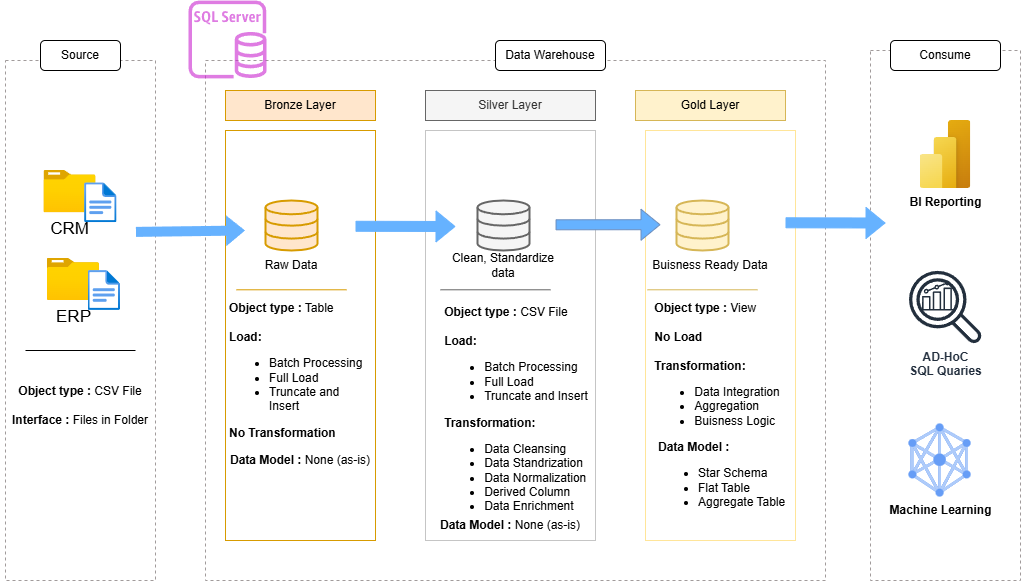

The diagram above was exported from draw.io. Its source (the exported page's mxGraphModel, read from the mxfile embedded in the PNG):
<mxGraphModel dx="1048" dy="643" grid="1" gridSize="10" guides="1" tooltips="1" connect="1" arrows="1" fold="1" page="1" pageScale="1" pageWidth="1100" pageHeight="850" math="0" shadow="0">
  <root>
    <mxCell id="0" />
    <mxCell id="1" parent="0" />
    <mxCell id="dU-7Wj_MFPhN0eYo4g7a-1" value="" style="rounded=0;whiteSpace=wrap;html=1;fillColor=none;dashed=1;strokeColor=light-dark(#a19b9b, #ededed);" vertex="1" parent="1">
      <mxGeometry x="55" y="140" width="150" height="520" as="geometry" />
    </mxCell>
    <mxCell id="dU-7Wj_MFPhN0eYo4g7a-2" value="" style="rounded=0;whiteSpace=wrap;html=1;fillColor=none;dashed=1;strokeColor=light-dark(#a19b9b, #ededed);" vertex="1" parent="1">
      <mxGeometry x="255" y="140" width="620" height="520" as="geometry" />
    </mxCell>
    <mxCell id="dU-7Wj_MFPhN0eYo4g7a-3" value="" style="rounded=0;whiteSpace=wrap;html=1;fillColor=none;dashed=1;strokeColor=light-dark(#a19b9b, #ededed);" vertex="1" parent="1">
      <mxGeometry x="920" y="130" width="150" height="530" as="geometry" />
    </mxCell>
    <mxCell id="dU-7Wj_MFPhN0eYo4g7a-4" value="Source" style="rounded=1;whiteSpace=wrap;html=1;" vertex="1" parent="1">
      <mxGeometry x="90" y="120" width="80" height="30" as="geometry" />
    </mxCell>
    <mxCell id="dU-7Wj_MFPhN0eYo4g7a-5" value="Data Warehouse" style="rounded=1;whiteSpace=wrap;html=1;" vertex="1" parent="1">
      <mxGeometry x="545" y="120" width="110" height="30" as="geometry" />
    </mxCell>
    <mxCell id="dU-7Wj_MFPhN0eYo4g7a-6" value="Consume" style="rounded=1;whiteSpace=wrap;html=1;" vertex="1" parent="1">
      <mxGeometry x="940" y="120" width="110" height="30" as="geometry" />
    </mxCell>
    <mxCell id="dU-7Wj_MFPhN0eYo4g7a-7" value="Bronze Layer" style="rounded=0;whiteSpace=wrap;html=1;fillColor=#ffe6cc;strokeColor=#d79b00;" vertex="1" parent="1">
      <mxGeometry x="275" y="170" width="150" height="30" as="geometry" />
    </mxCell>
    <mxCell id="dU-7Wj_MFPhN0eYo4g7a-8" value="" style="rounded=0;whiteSpace=wrap;html=1;fillColor=none;strokeColor=#d79b00;" vertex="1" parent="1">
      <mxGeometry x="275" y="210" width="150" height="410" as="geometry" />
    </mxCell>
    <mxCell id="dU-7Wj_MFPhN0eYo4g7a-9" value="Silver Layer" style="rounded=0;whiteSpace=wrap;html=1;fillColor=#f5f5f5;strokeColor=#666666;fontColor=#333333;" vertex="1" parent="1">
      <mxGeometry x="475" y="170" width="170" height="30" as="geometry" />
    </mxCell>
    <mxCell id="dU-7Wj_MFPhN0eYo4g7a-10" value="" style="rounded=0;whiteSpace=wrap;html=1;fillColor=none;strokeColor=#C5C5C5;" vertex="1" parent="1">
      <mxGeometry x="475" y="210" width="170" height="410" as="geometry" />
    </mxCell>
    <mxCell id="dU-7Wj_MFPhN0eYo4g7a-11" value="Gold Layer" style="rounded=0;whiteSpace=wrap;html=1;fillColor=#fff2cc;strokeColor=#d6b656;" vertex="1" parent="1">
      <mxGeometry x="685" y="170" width="150" height="30" as="geometry" />
    </mxCell>
    <mxCell id="dU-7Wj_MFPhN0eYo4g7a-12" value="" style="rounded=0;whiteSpace=wrap;html=1;fillColor=none;strokeColor=#FFE599;" vertex="1" parent="1">
      <mxGeometry x="695" y="210" width="150" height="410" as="geometry" />
    </mxCell>
    <mxCell id="dU-7Wj_MFPhN0eYo4g7a-13" value="&lt;font style=&quot;font-size: 17px;&quot;&gt;CRM&lt;/font&gt;" style="image;aspect=fixed;html=1;points=[];align=center;fontSize=12;image=img/lib/azure2/general/Folder_Blank.svg;" vertex="1" parent="1">
      <mxGeometry x="93.44" y="250" width="52.11" height="42.29" as="geometry" />
    </mxCell>
    <mxCell id="dU-7Wj_MFPhN0eYo4g7a-14" value="" style="image;aspect=fixed;html=1;points=[];align=center;fontSize=12;image=img/lib/azure2/general/File.svg;" vertex="1" parent="1">
      <mxGeometry x="134.09000000000003" y="262.28999999999996" width="32.47" height="40" as="geometry" />
    </mxCell>
    <mxCell id="dU-7Wj_MFPhN0eYo4g7a-15" value="&lt;font style=&quot;font-size: 17px;&quot;&gt;ERP&lt;/font&gt;" style="image;aspect=fixed;html=1;points=[];align=center;fontSize=12;image=img/lib/azure2/general/Folder_Blank.svg;" vertex="1" parent="1">
      <mxGeometry x="96.88" y="337.71" width="52.11" height="42.29" as="geometry" />
    </mxCell>
    <mxCell id="dU-7Wj_MFPhN0eYo4g7a-16" value="" style="image;aspect=fixed;html=1;points=[];align=center;fontSize=12;image=img/lib/azure2/general/File.svg;" vertex="1" parent="1">
      <mxGeometry x="137.52999999999997" y="350" width="32.47" height="40" as="geometry" />
    </mxCell>
    <mxCell id="dU-7Wj_MFPhN0eYo4g7a-17" value="" style="endArrow=none;html=1;rounded=0;" edge="1" parent="1">
      <mxGeometry width="50" height="50" relative="1" as="geometry">
        <mxPoint x="75" y="430.00470588235294" as="sourcePoint" />
        <mxPoint x="185" y="430" as="targetPoint" />
      </mxGeometry>
    </mxCell>
    <mxCell id="dU-7Wj_MFPhN0eYo4g7a-18" value="&lt;b&gt;Object type :&lt;/b&gt; CSV File&lt;div&gt;&lt;br&gt;&lt;div&gt;&lt;b&gt;Interface :&lt;/b&gt; Files in Folder&lt;/div&gt;&lt;/div&gt;" style="text;html=1;align=center;verticalAlign=middle;whiteSpace=wrap;rounded=0;" vertex="1" parent="1">
      <mxGeometry x="50" y="470" width="160" height="30" as="geometry" />
    </mxCell>
    <mxCell id="dU-7Wj_MFPhN0eYo4g7a-19" value="" style="html=1;verticalLabelPosition=bottom;align=center;labelBackgroundColor=#ffffff;verticalAlign=top;strokeWidth=2;strokeColor=#d79b00;shadow=0;dashed=0;shape=mxgraph.ios7.icons.data;fillColor=#ffe6cc;" vertex="1" parent="1">
      <mxGeometry x="315" y="280" width="52" height="50" as="geometry" />
    </mxCell>
    <mxCell id="dU-7Wj_MFPhN0eYo4g7a-20" value="" style="html=1;verticalLabelPosition=bottom;align=center;labelBackgroundColor=#ffffff;verticalAlign=top;strokeWidth=2;strokeColor=#666666;shadow=0;dashed=0;shape=mxgraph.ios7.icons.data;fillColor=#f5f5f5;fontColor=#333333;" vertex="1" parent="1">
      <mxGeometry x="527" y="280" width="52" height="50" as="geometry" />
    </mxCell>
    <mxCell id="dU-7Wj_MFPhN0eYo4g7a-21" value="" style="html=1;verticalLabelPosition=bottom;align=center;labelBackgroundColor=#ffffff;verticalAlign=top;strokeWidth=2;strokeColor=#d6b656;shadow=0;dashed=0;shape=mxgraph.ios7.icons.data;fillColor=#fff2cc;" vertex="1" parent="1">
      <mxGeometry x="726" y="280" width="52" height="50" as="geometry" />
    </mxCell>
    <mxCell id="dU-7Wj_MFPhN0eYo4g7a-22" value="" style="shape=flexArrow;endArrow=classic;html=1;rounded=0;entryX=0.143;entryY=0.388;entryDx=0;entryDy=0;entryPerimeter=0;fillColor=#66B2FF;strokeColor=none;" edge="1" parent="1">
      <mxGeometry width="50" height="50" relative="1" as="geometry">
        <mxPoint x="184.98000000000002" y="311.3955823536541" as="sourcePoint" />
        <mxPoint x="295.02" y="310.00000000000006" as="targetPoint" />
      </mxGeometry>
    </mxCell>
    <mxCell id="dU-7Wj_MFPhN0eYo4g7a-23" value="" style="shape=flexArrow;endArrow=classic;html=1;rounded=0;strokeColor=#66B2FF;fillColor=#66B2FF;" edge="1" parent="1">
      <mxGeometry width="50" height="50" relative="1" as="geometry">
        <mxPoint x="405" y="305.7755823536541" as="sourcePoint" />
        <mxPoint x="505" y="306" as="targetPoint" />
      </mxGeometry>
    </mxCell>
    <mxCell id="dU-7Wj_MFPhN0eYo4g7a-24" value="" style="shape=flexArrow;endArrow=classic;html=1;rounded=0;fillColor=#66B2FF;strokeColor=#6c8ebf;exitX=0.765;exitY=0.23;exitDx=0;exitDy=0;exitPerimeter=0;" edge="1" parent="1" source="dU-7Wj_MFPhN0eYo4g7a-10">
      <mxGeometry width="50" height="50" relative="1" as="geometry">
        <mxPoint x="640" y="305.77558235365416" as="sourcePoint" />
        <mxPoint x="710" y="304.22" as="targetPoint" />
      </mxGeometry>
    </mxCell>
    <mxCell id="dU-7Wj_MFPhN0eYo4g7a-25" value="Raw Data" style="text;html=1;align=center;verticalAlign=middle;whiteSpace=wrap;rounded=0;" vertex="1" parent="1">
      <mxGeometry x="311" y="330" width="60" height="30" as="geometry" />
    </mxCell>
    <mxCell id="dU-7Wj_MFPhN0eYo4g7a-26" value="Clean, Standardize data" style="text;html=1;align=center;verticalAlign=middle;whiteSpace=wrap;rounded=0;" vertex="1" parent="1">
      <mxGeometry x="491" y="325" width="124" height="40" as="geometry" />
    </mxCell>
    <mxCell id="dU-7Wj_MFPhN0eYo4g7a-27" value="Buisness Ready Data" style="text;html=1;align=center;verticalAlign=middle;whiteSpace=wrap;rounded=0;" vertex="1" parent="1">
      <mxGeometry x="692" y="330" width="136" height="30" as="geometry" />
    </mxCell>
    <mxCell id="dU-7Wj_MFPhN0eYo4g7a-28" value="&lt;div style=&quot;text-align: left;&quot;&gt;&lt;b style=&quot;background-color: transparent; color: light-dark(rgb(0, 0, 0), rgb(255, 255, 255));&quot;&gt;Object type :&lt;/b&gt;&lt;span style=&quot;background-color: transparent; color: light-dark(rgb(0, 0, 0), rgb(255, 255, 255));&quot;&gt; CSV File&lt;/span&gt;&lt;/div&gt;&lt;div&gt;&lt;div style=&quot;text-align: left;&quot;&gt;&lt;b style=&quot;background-color: transparent; color: light-dark(rgb(0, 0, 0), rgb(255, 255, 255));&quot;&gt;&lt;br&gt;&lt;/b&gt;&lt;/div&gt;&lt;div style=&quot;text-align: left;&quot;&gt;&lt;b style=&quot;background-color: transparent; color: light-dark(rgb(0, 0, 0), rgb(255, 255, 255));&quot;&gt;Load:&lt;/b&gt;&lt;/div&gt;&lt;/div&gt;&lt;div style=&quot;text-align: left;&quot;&gt;&lt;ul&gt;&lt;li&gt;Batch Processing&lt;/li&gt;&lt;li&gt;Full Load&lt;/li&gt;&lt;li&gt;Truncate and Insert&lt;/li&gt;&lt;/ul&gt;&lt;/div&gt;&lt;div style=&quot;text-align: left;&quot;&gt;&lt;b&gt;Transformation:&lt;/b&gt;&lt;/div&gt;&lt;div style=&quot;text-align: left;&quot;&gt;&lt;ul&gt;&lt;li&gt;Data Cleansing&lt;/li&gt;&lt;li&gt;Data Standrization&lt;/li&gt;&lt;li&gt;Data Normalization&lt;/li&gt;&lt;li&gt;Derived Column&lt;/li&gt;&lt;li&gt;Data Enrichment&lt;/li&gt;&lt;/ul&gt;&lt;/div&gt;" style="text;html=1;align=center;verticalAlign=middle;whiteSpace=wrap;rounded=0;" vertex="1" parent="1">
      <mxGeometry x="491" y="445" width="150" height="100" as="geometry" />
    </mxCell>
    <mxCell id="dU-7Wj_MFPhN0eYo4g7a-29" value="" style="endArrow=none;html=1;rounded=0;fillColor=#ffe6cc;strokeColor=#d79b00;" edge="1" parent="1">
      <mxGeometry width="50" height="50" relative="1" as="geometry">
        <mxPoint x="286" y="369.29470588235296" as="sourcePoint" />
        <mxPoint x="396" y="369.29" as="targetPoint" />
      </mxGeometry>
    </mxCell>
    <mxCell id="dU-7Wj_MFPhN0eYo4g7a-30" value="" style="endArrow=none;html=1;rounded=0;fillColor=#f5f5f5;strokeColor=#666666;" edge="1" parent="1">
      <mxGeometry width="50" height="50" relative="1" as="geometry">
        <mxPoint x="490" y="369.29470588235296" as="sourcePoint" />
        <mxPoint x="600" y="369.29" as="targetPoint" />
      </mxGeometry>
    </mxCell>
    <mxCell id="dU-7Wj_MFPhN0eYo4g7a-31" value="" style="endArrow=none;html=1;rounded=0;fillColor=#fff2cc;strokeColor=#d6b656;" edge="1" parent="1">
      <mxGeometry width="50" height="50" relative="1" as="geometry">
        <mxPoint x="697" y="369.29470588235296" as="sourcePoint" />
        <mxPoint x="807" y="369.29" as="targetPoint" />
      </mxGeometry>
    </mxCell>
    <mxCell id="dU-7Wj_MFPhN0eYo4g7a-32" value="&lt;div style=&quot;text-align: left;&quot;&gt;&lt;b style=&quot;background-color: transparent; color: light-dark(rgb(0, 0, 0), rgb(255, 255, 255));&quot;&gt;Object type :&lt;/b&gt;&lt;span style=&quot;background-color: transparent; color: light-dark(rgb(0, 0, 0), rgb(255, 255, 255));&quot;&gt; Table&lt;/span&gt;&lt;/div&gt;&lt;div&gt;&lt;div style=&quot;text-align: left;&quot;&gt;&lt;b style=&quot;background-color: transparent; color: light-dark(rgb(0, 0, 0), rgb(255, 255, 255));&quot;&gt;&lt;br&gt;&lt;/b&gt;&lt;/div&gt;&lt;div style=&quot;text-align: left;&quot;&gt;&lt;b style=&quot;background-color: transparent; color: light-dark(rgb(0, 0, 0), rgb(255, 255, 255));&quot;&gt;Load:&lt;/b&gt;&lt;/div&gt;&lt;/div&gt;&lt;div style=&quot;text-align: left;&quot;&gt;&lt;ul&gt;&lt;li&gt;Batch Processing&lt;/li&gt;&lt;li&gt;Full Load&lt;/li&gt;&lt;li&gt;Truncate and Insert&lt;/li&gt;&lt;/ul&gt;&lt;/div&gt;&lt;div style=&quot;text-align: left;&quot;&gt;&lt;b&gt;No Transformation&lt;/b&gt;&lt;/div&gt;" style="text;html=1;align=center;verticalAlign=middle;whiteSpace=wrap;rounded=0;" vertex="1" parent="1">
      <mxGeometry x="278" y="400" width="144" height="100" as="geometry" />
    </mxCell>
    <mxCell id="dU-7Wj_MFPhN0eYo4g7a-33" value="&lt;b&gt;Data Model : &lt;/b&gt;None (as-is)" style="text;html=1;align=center;verticalAlign=middle;whiteSpace=wrap;rounded=0;" vertex="1" parent="1">
      <mxGeometry x="480" y="590" width="160" height="30" as="geometry" />
    </mxCell>
    <mxCell id="dU-7Wj_MFPhN0eYo4g7a-34" value="&lt;b&gt;Data Model : &lt;/b&gt;None (as-is)" style="text;html=1;align=center;verticalAlign=middle;whiteSpace=wrap;rounded=0;" vertex="1" parent="1">
      <mxGeometry x="274" y="530" width="152" height="20" as="geometry" />
    </mxCell>
    <mxCell id="dU-7Wj_MFPhN0eYo4g7a-35" value="&lt;div style=&quot;text-align: left;&quot;&gt;&lt;b style=&quot;background-color: transparent; color: light-dark(rgb(0, 0, 0), rgb(255, 255, 255));&quot;&gt;Object type :&lt;/b&gt;&lt;span style=&quot;background-color: transparent; color: light-dark(rgb(0, 0, 0), rgb(255, 255, 255));&quot;&gt; View&lt;/span&gt;&lt;/div&gt;&lt;div style=&quot;text-align: left;&quot;&gt;&lt;br&gt;&lt;/div&gt;&lt;div style=&quot;text-align: left;&quot;&gt;&lt;b&gt;No Load&lt;/b&gt;&lt;/div&gt;&lt;div&gt;&lt;div style=&quot;text-align: left;&quot;&gt;&lt;b style=&quot;background-color: transparent; color: light-dark(rgb(0, 0, 0), rgb(255, 255, 255));&quot;&gt;&lt;br&gt;&lt;/b&gt;&lt;/div&gt;&lt;div style=&quot;text-align: left;&quot;&gt;&lt;b style=&quot;background-color: transparent; color: light-dark(rgb(0, 0, 0), rgb(255, 255, 255));&quot;&gt;Transformation:&lt;/b&gt;&lt;/div&gt;&lt;/div&gt;&lt;div style=&quot;text-align: left;&quot;&gt;&lt;ul&gt;&lt;li&gt;Data Integration&lt;/li&gt;&lt;li&gt;Aggregation&lt;/li&gt;&lt;li&gt;Buisness Logic&lt;/li&gt;&lt;/ul&gt;&lt;/div&gt;" style="text;html=1;align=center;verticalAlign=middle;whiteSpace=wrap;rounded=0;" vertex="1" parent="1">
      <mxGeometry x="695" y="400" width="144" height="100" as="geometry" />
    </mxCell>
    <mxCell id="dU-7Wj_MFPhN0eYo4g7a-36" value="&lt;div style=&quot;&quot;&gt;&lt;b style=&quot;background-color: transparent; color: light-dark(rgb(0, 0, 0), rgb(255, 255, 255));&quot;&gt;Data Model :&amp;nbsp;&lt;/b&gt;&lt;/div&gt;&lt;div&gt;&lt;ul&gt;&lt;li&gt;Star Schema&lt;/li&gt;&lt;li&gt;Flat Table&amp;nbsp;&lt;/li&gt;&lt;li&gt;Aggregate Table&lt;/li&gt;&lt;/ul&gt;&lt;/div&gt;" style="text;html=1;align=left;verticalAlign=middle;whiteSpace=wrap;rounded=0;" vertex="1" parent="1">
      <mxGeometry x="706" y="545" width="146" height="30" as="geometry" />
    </mxCell>
    <mxCell id="dU-7Wj_MFPhN0eYo4g7a-37" value="" style="shape=flexArrow;endArrow=classic;html=1;rounded=0;strokeColor=#66B2FF;fillColor=#66B2FF;" edge="1" parent="1">
      <mxGeometry width="50" height="50" relative="1" as="geometry">
        <mxPoint x="835" y="302.29" as="sourcePoint" />
        <mxPoint x="935" y="302.5144176463459" as="targetPoint" />
      </mxGeometry>
    </mxCell>
    <mxCell id="dU-7Wj_MFPhN0eYo4g7a-38" value="&lt;b&gt;BI Reporting&lt;/b&gt;" style="image;aspect=fixed;html=1;points=[];align=center;fontSize=12;image=img/lib/azure2/power_platform/PowerBI.svg;" vertex="1" parent="1">
      <mxGeometry x="969.5" y="200" width="51" height="68" as="geometry" />
    </mxCell>
    <mxCell id="dU-7Wj_MFPhN0eYo4g7a-39" value="" style="sketch=0;outlineConnect=0;fontColor=#232F3E;gradientColor=none;fillColor=#232F3D;strokeColor=none;dashed=0;verticalLabelPosition=bottom;verticalAlign=top;align=center;html=1;fontSize=12;fontStyle=0;aspect=fixed;pointerEvents=1;shape=mxgraph.aws4.metrics;" vertex="1" parent="1">
      <mxGeometry x="970" y="360" width="32.96" height="30" as="geometry" />
    </mxCell>
    <mxCell id="dU-7Wj_MFPhN0eYo4g7a-40" value="&lt;b&gt;AD-HoC&lt;/b&gt;&lt;div&gt;&lt;b&gt;SQL Quaries&lt;/b&gt;&lt;/div&gt;" style="sketch=0;outlineConnect=0;fontColor=#232F3E;gradientColor=none;fillColor=#232F3D;strokeColor=none;dashed=0;verticalLabelPosition=bottom;verticalAlign=top;align=center;html=1;fontSize=12;fontStyle=0;aspect=fixed;pointerEvents=1;shape=mxgraph.aws4.magnifying_glass_2;" vertex="1" parent="1">
      <mxGeometry x="958.5" y="350" width="73" height="73" as="geometry" />
    </mxCell>
    <mxCell id="dU-7Wj_MFPhN0eYo4g7a-42" value="&lt;b&gt;Machine Learning&lt;/b&gt;" style="editableCssRules=.*;html=1;shape=image;verticalLabelPosition=bottom;labelBackgroundColor=#ffffff;verticalAlign=top;aspect=fixed;imageAspect=0;image=data:image/svg+xml,(base64 omitted: 2764 chars);" vertex="1" parent="1">
      <mxGeometry x="958.5" y="503.53" width="62" height="72.94" as="geometry" />
    </mxCell>
    <mxCell id="dU-7Wj_MFPhN0eYo4g7a-43" value="" style="sketch=0;outlineConnect=0;fontColor=#232F3E;gradientColor=none;fillColor=#C925D1;strokeColor=none;dashed=0;verticalLabelPosition=bottom;verticalAlign=top;align=center;html=1;fontSize=12;fontStyle=0;aspect=fixed;pointerEvents=1;shape=mxgraph.aws4.rds_sql_server_instance;opacity=60;" vertex="1" parent="1">
      <mxGeometry x="238" y="80" width="78" height="78" as="geometry" />
    </mxCell>
  </root>
</mxGraphModel>